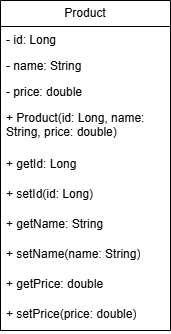

The diagram above was exported from draw.io. Its source (the exported page's mxGraphModel, read from the mxfile embedded in the PNG):
<mxGraphModel dx="488" dy="1002" grid="1" gridSize="10" guides="1" tooltips="1" connect="1" arrows="1" fold="1" page="1" pageScale="1" pageWidth="583" pageHeight="827" math="0" shadow="0">
  <root>
    <mxCell id="0" />
    <mxCell id="1" parent="0" />
    <mxCell id="S9aV7bwn1UIbeBogxJ1e-1" value="Product" style="swimlane;fontStyle=0;childLayout=stackLayout;horizontal=1;startSize=26;fillColor=none;horizontalStack=0;resizeParent=1;resizeParentMax=0;resizeLast=0;collapsible=1;marginBottom=0;whiteSpace=wrap;html=1;" vertex="1" parent="1">
      <mxGeometry x="207" y="380" width="170" height="330" as="geometry" />
    </mxCell>
    <mxCell id="S9aV7bwn1UIbeBogxJ1e-2" value="- id: Long" style="text;strokeColor=none;fillColor=none;align=left;verticalAlign=top;spacingLeft=4;spacingRight=4;overflow=hidden;rotatable=0;points=[[0,0.5],[1,0.5]];portConstraint=eastwest;whiteSpace=wrap;html=1;" vertex="1" parent="S9aV7bwn1UIbeBogxJ1e-1">
      <mxGeometry y="26" width="170" height="26" as="geometry" />
    </mxCell>
    <mxCell id="S9aV7bwn1UIbeBogxJ1e-3" value="- name: String" style="text;strokeColor=none;fillColor=none;align=left;verticalAlign=top;spacingLeft=4;spacingRight=4;overflow=hidden;rotatable=0;points=[[0,0.5],[1,0.5]];portConstraint=eastwest;whiteSpace=wrap;html=1;" vertex="1" parent="S9aV7bwn1UIbeBogxJ1e-1">
      <mxGeometry y="52" width="170" height="26" as="geometry" />
    </mxCell>
    <mxCell id="S9aV7bwn1UIbeBogxJ1e-4" value="- price: double" style="text;strokeColor=none;fillColor=none;align=left;verticalAlign=top;spacingLeft=4;spacingRight=4;overflow=hidden;rotatable=0;points=[[0,0.5],[1,0.5]];portConstraint=eastwest;whiteSpace=wrap;html=1;" vertex="1" parent="S9aV7bwn1UIbeBogxJ1e-1">
      <mxGeometry y="78" width="170" height="26" as="geometry" />
    </mxCell>
    <mxCell id="S9aV7bwn1UIbeBogxJ1e-6" value="+ Product(id: Long, name: String, price: double)" style="text;strokeColor=none;fillColor=none;align=left;verticalAlign=top;spacingLeft=4;spacingRight=4;overflow=hidden;rotatable=0;points=[[0,0.5],[1,0.5]];portConstraint=eastwest;whiteSpace=wrap;html=1;" vertex="1" parent="S9aV7bwn1UIbeBogxJ1e-1">
      <mxGeometry y="104" width="170" height="46" as="geometry" />
    </mxCell>
    <mxCell id="S9aV7bwn1UIbeBogxJ1e-7" value="+ getId: Long&amp;nbsp;" style="text;strokeColor=none;fillColor=none;align=left;verticalAlign=top;spacingLeft=4;spacingRight=4;overflow=hidden;rotatable=0;points=[[0,0.5],[1,0.5]];portConstraint=eastwest;whiteSpace=wrap;html=1;" vertex="1" parent="S9aV7bwn1UIbeBogxJ1e-1">
      <mxGeometry y="150" width="170" height="30" as="geometry" />
    </mxCell>
    <mxCell id="S9aV7bwn1UIbeBogxJ1e-8" value="+ setId(id: Long)" style="text;strokeColor=none;fillColor=none;align=left;verticalAlign=top;spacingLeft=4;spacingRight=4;overflow=hidden;rotatable=0;points=[[0,0.5],[1,0.5]];portConstraint=eastwest;whiteSpace=wrap;html=1;" vertex="1" parent="S9aV7bwn1UIbeBogxJ1e-1">
      <mxGeometry y="180" width="170" height="30" as="geometry" />
    </mxCell>
    <mxCell id="S9aV7bwn1UIbeBogxJ1e-10" value="+ getName: String" style="text;strokeColor=none;fillColor=none;align=left;verticalAlign=top;spacingLeft=4;spacingRight=4;overflow=hidden;rotatable=0;points=[[0,0.5],[1,0.5]];portConstraint=eastwest;whiteSpace=wrap;html=1;" vertex="1" parent="S9aV7bwn1UIbeBogxJ1e-1">
      <mxGeometry y="210" width="170" height="30" as="geometry" />
    </mxCell>
    <mxCell id="S9aV7bwn1UIbeBogxJ1e-11" value="+ setName(name: String)" style="text;strokeColor=none;fillColor=none;align=left;verticalAlign=top;spacingLeft=4;spacingRight=4;overflow=hidden;rotatable=0;points=[[0,0.5],[1,0.5]];portConstraint=eastwest;whiteSpace=wrap;html=1;" vertex="1" parent="S9aV7bwn1UIbeBogxJ1e-1">
      <mxGeometry y="240" width="170" height="30" as="geometry" />
    </mxCell>
    <mxCell id="S9aV7bwn1UIbeBogxJ1e-12" value="+ getPrice: double" style="text;strokeColor=none;fillColor=none;align=left;verticalAlign=top;spacingLeft=4;spacingRight=4;overflow=hidden;rotatable=0;points=[[0,0.5],[1,0.5]];portConstraint=eastwest;whiteSpace=wrap;html=1;" vertex="1" parent="S9aV7bwn1UIbeBogxJ1e-1">
      <mxGeometry y="270" width="170" height="30" as="geometry" />
    </mxCell>
    <mxCell id="S9aV7bwn1UIbeBogxJ1e-13" value="+ setPrice(price: double)" style="text;strokeColor=none;fillColor=none;align=left;verticalAlign=top;spacingLeft=4;spacingRight=4;overflow=hidden;rotatable=0;points=[[0,0.5],[1,0.5]];portConstraint=eastwest;whiteSpace=wrap;html=1;" vertex="1" parent="S9aV7bwn1UIbeBogxJ1e-1">
      <mxGeometry y="300" width="170" height="30" as="geometry" />
    </mxCell>
  </root>
</mxGraphModel>